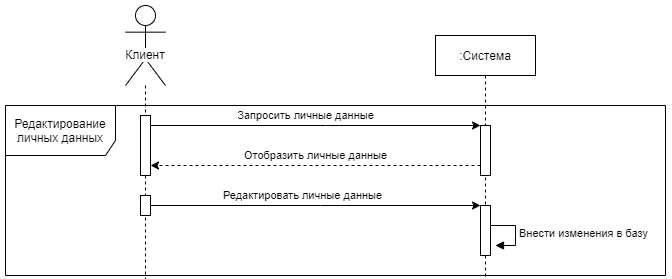

The diagram above was exported from draw.io. Its source (the exported page's mxGraphModel, read from the mxfile embedded in the PNG):
<mxGraphModel dx="853" dy="472" grid="1" gridSize="10" guides="1" tooltips="1" connect="1" arrows="1" fold="1" page="1" pageScale="1" pageWidth="1100" pageHeight="850" background="#ffffff" math="0" shadow="0">
  <root>
    <mxCell id="0" />
    <mxCell id="1" parent="0" />
    <mxCell id="2" value="Клиент" style="shape=umlLifeline;participant=umlActor;perimeter=lifelinePerimeter;whiteSpace=wrap;html=1;container=1;collapsible=0;recursiveResize=0;verticalAlign=top;spacingTop=36;labelBackgroundColor=#ffffff;outlineConnect=0;size=80;" vertex="1" parent="1">
      <mxGeometry x="280" y="20" width="40" height="1380" as="geometry" />
    </mxCell>
    <mxCell id="3" value="" style="html=1;points=[];perimeter=orthogonalPerimeter;" vertex="1" parent="2">
      <mxGeometry x="15" y="110" width="10" height="60" as="geometry" />
    </mxCell>
    <mxCell id="4" value="" style="html=1;points=[];perimeter=orthogonalPerimeter;" vertex="1" parent="2">
      <mxGeometry x="15" y="190" width="10" height="20" as="geometry" />
    </mxCell>
    <mxCell id="5" value=":Система" style="shape=umlLifeline;perimeter=lifelinePerimeter;whiteSpace=wrap;html=1;container=1;collapsible=0;recursiveResize=0;outlineConnect=0;" vertex="1" parent="1">
      <mxGeometry x="590" y="50" width="100" height="1350" as="geometry" />
    </mxCell>
    <mxCell id="6" value="" style="html=1;points=[];perimeter=orthogonalPerimeter;" vertex="1" parent="5">
      <mxGeometry x="45" y="90" width="10" height="50" as="geometry" />
    </mxCell>
    <mxCell id="7" style="edgeStyle=none;rounded=0;orthogonalLoop=1;jettySize=auto;html=1;" edge="1" parent="5" target="6">
      <mxGeometry relative="1" as="geometry">
        <mxPoint x="-285" y="90" as="sourcePoint" />
        <Array as="points">
          <mxPoint x="-110" y="90" />
        </Array>
      </mxGeometry>
    </mxCell>
    <mxCell id="8" value="Запросить личные данные" style="edgeLabel;html=1;align=center;verticalAlign=middle;resizable=0;points=[];" vertex="1" connectable="0" parent="7">
      <mxGeometry x="0.0606" y="15" relative="1" as="geometry">
        <mxPoint x="-20.29" y="5" as="offset" />
      </mxGeometry>
    </mxCell>
    <mxCell id="9" style="edgeStyle=none;rounded=0;orthogonalLoop=1;jettySize=auto;html=1;dashed=1;" edge="1" parent="5" source="6">
      <mxGeometry relative="1" as="geometry">
        <mxPoint x="-285" y="130" as="targetPoint" />
        <Array as="points">
          <mxPoint x="-120" y="130" />
        </Array>
      </mxGeometry>
    </mxCell>
    <mxCell id="10" value="Отобразить личные данные" style="edgeLabel;html=1;align=center;verticalAlign=middle;resizable=0;points=[];" vertex="1" connectable="0" parent="9">
      <mxGeometry y="14" relative="1" as="geometry">
        <mxPoint y="-24" as="offset" />
      </mxGeometry>
    </mxCell>
    <mxCell id="11" value="" style="html=1;points=[];perimeter=orthogonalPerimeter;" vertex="1" parent="5">
      <mxGeometry x="45" y="170" width="10" height="50" as="geometry" />
    </mxCell>
    <mxCell id="12" value="Внести изменения в базу" style="edgeStyle=orthogonalEdgeStyle;html=1;align=left;spacingLeft=2;endArrow=block;rounded=0;entryX=1;entryY=0;" edge="1" parent="5">
      <mxGeometry relative="1" as="geometry">
        <mxPoint x="55" y="190" as="sourcePoint" />
        <Array as="points">
          <mxPoint x="80" y="190" />
        </Array>
        <mxPoint x="60" y="210" as="targetPoint" />
      </mxGeometry>
    </mxCell>
    <mxCell id="13" value="" style="html=1;points=[];perimeter=orthogonalPerimeter;" vertex="1" parent="5">
      <mxGeometry x="45" y="900" width="10" height="50" as="geometry" />
    </mxCell>
    <mxCell id="14" value="" style="html=1;points=[];perimeter=orthogonalPerimeter;" vertex="1" parent="5">
      <mxGeometry x="45" y="1000" width="10" height="50" as="geometry" />
    </mxCell>
    <mxCell id="15" value="" style="html=1;points=[];perimeter=orthogonalPerimeter;" vertex="1" parent="5">
      <mxGeometry x="45" y="1180" width="10" height="50" as="geometry" />
    </mxCell>
    <mxCell id="16" style="edgeStyle=none;rounded=0;orthogonalLoop=1;jettySize=auto;html=1;" edge="1" parent="5" target="15">
      <mxGeometry relative="1" as="geometry">
        <mxPoint x="-135" y="1180" as="sourcePoint" />
        <Array as="points">
          <mxPoint x="-30" y="1180" />
        </Array>
      </mxGeometry>
    </mxCell>
    <mxCell id="17" value="Запросить список заказов" style="edgeLabel;html=1;align=center;verticalAlign=middle;resizable=0;points=[];" vertex="1" connectable="0" parent="16">
      <mxGeometry x="0.1667" y="-16" relative="1" as="geometry">
        <mxPoint x="-16" y="-26" as="offset" />
      </mxGeometry>
    </mxCell>
    <mxCell id="18" style="edgeStyle=none;rounded=0;orthogonalLoop=1;jettySize=auto;html=1;dashed=1;" edge="1" parent="5" source="15">
      <mxGeometry relative="1" as="geometry">
        <mxPoint x="-135" y="1220" as="targetPoint" />
        <Array as="points">
          <mxPoint x="-40" y="1220" />
        </Array>
      </mxGeometry>
    </mxCell>
    <mxCell id="19" value="Отобразить список заказов" style="edgeLabel;html=1;align=center;verticalAlign=middle;resizable=0;points=[];" vertex="1" connectable="0" parent="18">
      <mxGeometry x="-0.1956" y="4" relative="1" as="geometry">
        <mxPoint x="-13" y="-14" as="offset" />
      </mxGeometry>
    </mxCell>
    <mxCell id="20" value="" style="html=1;points=[];perimeter=orthogonalPerimeter;" vertex="1" parent="5">
      <mxGeometry x="45" y="1090" width="10" height="50" as="geometry" />
    </mxCell>
    <mxCell id="21" value="" style="html=1;points=[];perimeter=orthogonalPerimeter;" vertex="1" parent="5">
      <mxGeometry x="45" y="1270" width="10" height="50" as="geometry" />
    </mxCell>
    <mxCell id="22" style="edgeStyle=none;rounded=0;orthogonalLoop=1;jettySize=auto;html=1;" edge="1" parent="5" target="21">
      <mxGeometry relative="1" as="geometry">
        <mxPoint x="-135" y="1270" as="sourcePoint" />
        <Array as="points">
          <mxPoint x="-30" y="1270" />
        </Array>
      </mxGeometry>
    </mxCell>
    <mxCell id="23" value="Запросить список клиентов" style="edgeLabel;html=1;align=center;verticalAlign=middle;resizable=0;points=[];" vertex="1" connectable="0" parent="22">
      <mxGeometry x="0.1667" y="-16" relative="1" as="geometry">
        <mxPoint x="-16" y="-26" as="offset" />
      </mxGeometry>
    </mxCell>
    <mxCell id="24" style="edgeStyle=none;rounded=0;orthogonalLoop=1;jettySize=auto;html=1;dashed=1;" edge="1" parent="5" source="21">
      <mxGeometry relative="1" as="geometry">
        <mxPoint x="-135" y="1310" as="targetPoint" />
        <Array as="points">
          <mxPoint x="-40" y="1310" />
        </Array>
      </mxGeometry>
    </mxCell>
    <mxCell id="25" value="Отобразить список клиентов" style="edgeLabel;html=1;align=center;verticalAlign=middle;resizable=0;points=[];" vertex="1" connectable="0" parent="24">
      <mxGeometry x="-0.1956" y="4" relative="1" as="geometry">
        <mxPoint x="-13" y="-14" as="offset" />
      </mxGeometry>
    </mxCell>
    <mxCell id="26" style="edgeStyle=none;rounded=0;orthogonalLoop=1;jettySize=auto;html=1;" edge="1" source="4" target="11" parent="1">
      <mxGeometry relative="1" as="geometry">
        <mxPoint x="300" y="230" as="sourcePoint" />
        <Array as="points">
          <mxPoint x="475" y="220" />
        </Array>
      </mxGeometry>
    </mxCell>
    <mxCell id="27" value="Редактировать личные данные" style="edgeLabel;html=1;align=center;verticalAlign=middle;resizable=0;points=[];" vertex="1" connectable="0" parent="26">
      <mxGeometry x="0.0606" y="23" relative="1" as="geometry">
        <mxPoint x="-23" y="13" as="offset" />
      </mxGeometry>
    </mxCell>
    <mxCell id="28" value="Редактирование&lt;br&gt;личных данных" style="shape=umlFrame;whiteSpace=wrap;html=1;width=110;height=50;" vertex="1" parent="1">
      <mxGeometry x="160" y="120" width="660" height="170" as="geometry" />
    </mxCell>
  </root>
</mxGraphModel>